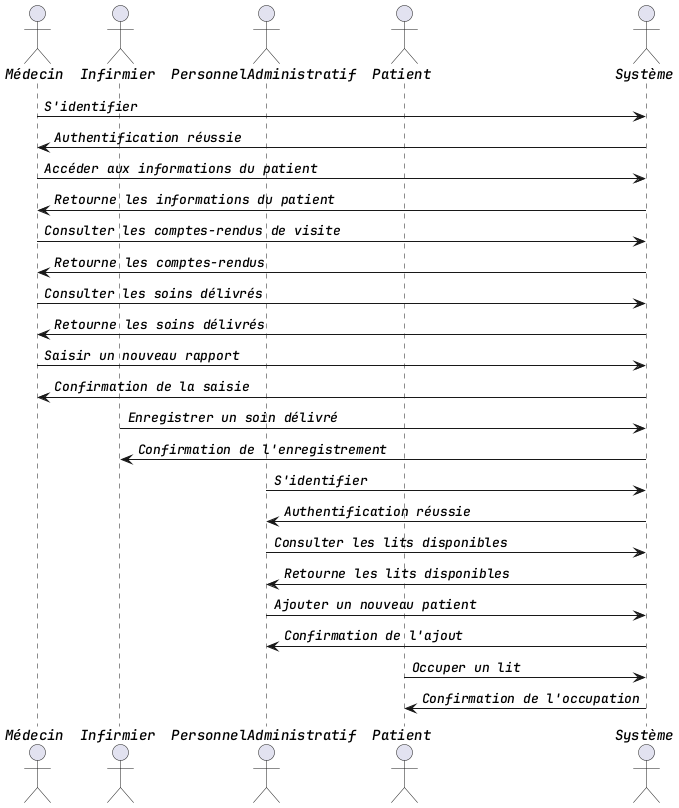

The diagram above was rendered by PlantUML. Its source (embedded in the PNG):
@startuml

actor Médecin
actor Infirmier
actor PersonnelAdministratif
actor Patient
actor Système

Médecin -> Système: S'identifier
Système -> Médecin: Authentification réussie
Médecin -> Système: Accéder aux informations du patient
Système -> Médecin: Retourne les informations du patient
Médecin -> Système: Consulter les comptes-rendus de visite
Système -> Médecin: Retourne les comptes-rendus
Médecin -> Système: Consulter les soins délivrés
Système -> Médecin: Retourne les soins délivrés
Médecin -> Système: Saisir un nouveau rapport
Système -> Médecin: Confirmation de la saisie

Infirmier -> Système: Enregistrer un soin délivré
Système -> Infirmier: Confirmation de l'enregistrement

PersonnelAdministratif -> Système: S'identifier
Système -> PersonnelAdministratif: Authentification réussie
PersonnelAdministratif -> Système: Consulter les lits disponibles
Système -> PersonnelAdministratif: Retourne les lits disponibles
PersonnelAdministratif -> Système: Ajouter un nouveau patient
Système -> PersonnelAdministratif: Confirmation de l'ajout

Patient -> Système: Occuper un lit
Système -> Patient: Confirmation de l'occupation

@enduml